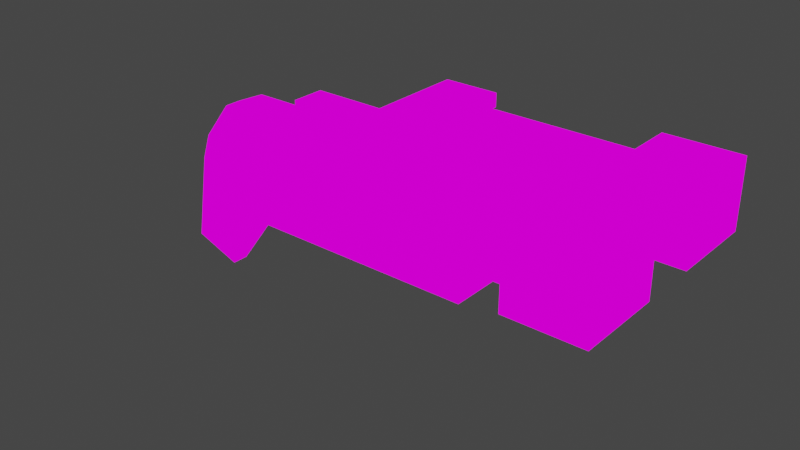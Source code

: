 # Source: v_lava.blend  (saved by Blender 2.82.7; exported with 4.5.12 LTS)
import bpy
from mathutils import Matrix  # noqa: F401  (used for matrix-valued properties, if any)

bpy.ops.wm.read_factory_settings(use_empty=True)
scene = bpy.context.scene
scene.name = 'Scene'

# ---- collections
col_collection = bpy.data.collections.new('Collection'); scene.collection.children.link(col_collection)

# ---- images (referenced by path relative to the original .blend; pixels are not part of the script)
import os
ASSET_DIR = os.environ.get("B2B_ASSET_DIR", "")  # directory of the original .blend (textures are referenced by path, not embedded)
HERE = os.path.dirname(os.path.abspath(__file__))  # packed textures are extracted next to this script under _unpacked/

def load_image(name, relpath, width, height, colorspace="sRGB"):
    """Load a texture the original file referenced (path relative to the .blend, or extracted next to this script)."""
    p = next((c for c in (os.path.join(HERE, relpath), os.path.join(ASSET_DIR, relpath)) if relpath and os.path.exists(c)), "")
    if p:
        img = bpy.data.images.load(p, check_existing=True)
        img.name = name
    else:  # same state as the original file: an image datablock whose file is absent (Cycles renders it pink)
        img = bpy.data.images.new(name, width, height)
        img.source = "FILE"
        img.filepath = "//" + (relpath or name)
    img.colorspace_settings.name = colorspace
    return img
img_c__ohworkspace_quakevr_models_v_nail_0 = load_image('[user-redacted]\\quakevr\\models\\v_nail_0', 'textures/v_lava_vr.png', 1024, 1024, 'sRGB')

# ---- materials (node trees are filled in below, after node groups)
mat_c__ohworkspace_quakevr_models_v_nail = bpy.data.materials.new('[user-redacted]\\quakevr\\models\\v_nail')
mat_c__ohworkspace_quakevr_models_v_nail.use_transparent_shadow = False
mat_c__ohworkspace_quakevr_models_v_nail.diffuse_color = (1.0, 1.0, 1.0, 1.0)
mat_c__ohworkspace_quakevr_models_v_nail.roughness = 1.0
mat_c__ohworkspace_quakevr_models_v_nail.specular_intensity = 0.0
mat_c__ohworkspace_quakevr_models_v_nail.metallic = 1.0

# ---- material node trees
mat_c__ohworkspace_quakevr_models_v_nail.use_nodes = True; mat_c__ohworkspace_quakevr_models_v_nail.node_tree.nodes.clear()
_N = mat_c__ohworkspace_quakevr_models_v_nail.node_tree.nodes; _L = mat_c__ohworkspace_quakevr_models_v_nail.node_tree.links
n0 = _N.new('ShaderNodeOutputMaterial'); n0.name = 'Material Output'; n0.location = (200, 0)
n1 = _N.new('ShaderNodeEmission'); n1.name = 'Emission'; n1.location = (0, 0)
n2 = _N.new('ShaderNodeTexImage'); n2.name = 'Image Texture'; n2.location = (-300, 0)
n2.image = img_c__ohworkspace_quakevr_models_v_nail_0
n2.interpolation = 'Closest'
_L.new(n2.outputs[0], n1.inputs[0])
_L.new(n1.outputs[0], n0.inputs[0])
n0.is_active_output = True

# ---- world
world_world = bpy.data.worlds.new('World'); scene.world = world_world
world_world.use_nodes = True; world_world.node_tree.nodes.clear()
_N = world_world.node_tree.nodes; _L = world_world.node_tree.links
n0 = _N.new('ShaderNodeOutputWorld'); n0.name = 'World Output'; n0.location = (300, 300)
n1 = _N.new('ShaderNodeBackground'); n1.name = 'Background'; n1.location = (10, 300)
n1.inputs[0].default_value = (0.05088, 0.05088, 0.05088, 1.0)
_L.new(n1.outputs[0], n0.inputs[0])
n0.is_active_output = True
world_world.color = (0.05088, 0.05088, 0.05088)
world_world.use_sun_shadow = False
world_world.sun_shadow_jitter_overblur = 0.0

# ---- meshes
me_c__ohworkspace_quakevr_models_v_nail = bpy.data.meshes.new('[user-redacted]\\quakevr\\models\\v_nail')
me_c__ohworkspace_quakevr_models_v_nail.from_pydata([(-1.422, 2.892, 1.381), (-1.422, -2.918, 1.381), (5.258, -5.614, 3.781), (5.258, -4.313, 5.3), (16.39, -5.614, 3.781), (16.39, -4.313, 5.3), (8.821, 4.426, 1.594), (8.821, 4.426, 2.353), (6.001, 4.426, 2.353), (2.883, 2.241, 3.477), (4.071, 4.333, 2.809), (4.071, 3.125, 2.809), (5.258, 4.38, 2.353), (5.258, 3.125, 2.353), (16.39, -1.477, 5.634), (16.39, -5.847, 5.634), (11.2, -1.291, -1.565), (11.2, -2.5, 1.381), (11.2, 1.265, -1.565), (5.258, 3.125, 5.3), (5.258, 4.38, 5.3), (16.39, 3.125, 5.3), (16.39, 4.38, 5.3), (6.001, -4.313, 2.353), (8.821, -4.313, 2.353), (6.001, -4.313, 1.594), (8.821, -4.313, 1.594), (16.39, 3.125, 2.353), (16.39, 4.38, 2.353), (19.66, 3.775, 3.781), (19.66, 3.775, 3.781), (19.66, 3.775, 3.781), (19.66, 3.775, 3.781), (19.66, 3.775, 3.781), (19.66, 3.775, 3.781), (16.39, -4.313, 2.353), (5.258, -4.313, 2.353), (4.071, -4.22, 4.875), (5.258, -3.151, 5.3), (4.071, -3.151, 4.875), (20.25, 1.968, 2.564), (16.39, 1.544, 5.634), (20.25, 5.583, 5.211), (16.39, 6.007, 5.634), (16.39, 6.007, 2.141), (20.25, 5.583, 2.564), (20.25, 1.968, 5.211), (-5.459, 1.025, 0.7496), (-4.243, 0.4751, 3.69), (4.071, -5.196, 3.781), (1.102, 0.8935, 4.024), (1.102, 0.8935, 5.391), (1.102, -0.8264, 5.391), (5.258, 1.87, 3.781), (4.071, 2.241, 3.781), (14.91, 0.661, 4.45), (14.91, 2.195, 2.505), (-2.758, 2.195, 2.505), (-2.758, 0.661, 4.328), (4.071, 5.216, 3.781), (5.258, 5.681, 3.781), (4.071, 4.333, 4.875), (4.664, 3.775, 3.781), (5.258, -3.151, 2.353), (16.39, -3.151, 2.353), (5.258, -1.803, 3.781), (16.39, -1.803, 3.781), (16.39, 1.87, 3.781), (3.922, -2.918, 1.381), (11.2, 2.474, 1.381), (3.922, 2.892, 1.381), (-1.471, -0.7665, -1.113), (4.071, 3.125, 4.875), (4.071, -3.151, 2.809), (4.071, -2.267, 3.781), (6.001, 4.426, 1.594), (19.66, -3.755, 3.781), (19.66, -3.755, 3.781), (19.66, -3.755, 3.781), (19.66, -3.755, 3.781), (19.66, -3.755, 3.781), (19.66, -3.755, 3.781), (16.39, -1.477, 2.141), (20.25, -1.901, 2.564), (20.25, -5.423, 2.564), (16.39, -5.847, 2.141), (20.25, -1.901, 5.211), (-4.243, -0.4081, 3.69), (-2.758, -2.128, 2.505), (4.071, -4.22, 2.809), (4.664, -3.755, 3.781), (16.39, 5.681, 3.781), (8.821, 4.426, 5.391), (8.821, 4.426, 6.09), (6.001, 4.426, 6.09), (16.39, -3.151, 5.3), (16.39, 1.544, 2.141), (6.001, -4.313, 6.09), (8.821, -4.313, 6.09), (9.266, -0.8264, 4.024), (1.102, -0.8264, 4.024), (9.266, -0.8264, 5.391), (-2.758, -0.7335, 4.328), (14.91, -0.7335, 4.45), (9.266, 0.8935, 5.391), (6.001, 4.426, 5.391), (6.001, -4.313, 5.391), (9.266, 0.8935, 4.024), (20.25, -5.423, 5.211), (8.821, -4.313, 5.391), (14.91, -2.128, 2.505), (2.883, -2.174, 3.477), (-1.471, 0.7358, -1.113), (-5.459, -1.092, 0.7496), (-0.8283, 2.241, 3.477), (-0.8283, -2.174, 3.477), (20.25, 6.007, 5.634), (20.25, 6.007, 2.141), (20.25, -1.477, 5.634), (20.25, -5.847, 5.634), (20.25, -1.477, 2.141), (20.25, -5.847, 2.141), (20.25, 1.544, 2.141), (20.25, 1.544, 5.634), (18.49, 5.583, 5.211), (18.49, 5.583, 2.564), (18.49, -1.901, 5.211), (18.49, -5.423, 5.211), (18.49, -1.901, 2.564), (18.49, -5.423, 2.564), (18.49, 1.968, 2.564), (18.49, 1.968, 5.211), (-1.125, -1.291, -1.565), (-1.125, 1.265, -1.565), (-4.243, 1.637, 2.505), (-4.243, -1.71, 2.505), (-4.495, -0.4559, -5.409), (-4.495, 0.4176, -5.409), (-6.813, 0.5858, -4.326), (-6.813, -0.6451, -4.326), (-1.471, -0.7665, -1.113), (-5.459, -1.092, 0.7496), (-1.125, -1.291, -1.565), (-4.243, -1.71, 2.505)], [(71, 135)], [(1, 115, 114, 0), (26, 24, 23, 25), (13, 11, 10, 12), (15, 119, 118, 14), (67, 53, 13, 27), (119, 15, 85, 121), (18, 133, 0, 70), (17, 68, 16), (70, 69, 18), (60, 20, 22, 91), (98, 93, 94, 97), (89, 73, 63, 36), (101, 104, 51, 52), (31, 30, 29), (31, 33, 32), (31, 29, 33), (31, 32, 30), (32, 33, 34), (33, 29, 34), (30, 34, 29), (32, 34, 30), (23, 8, 75, 25), (2, 36, 35, 4), (5, 3, 2, 4), (118, 120, 82, 14), (70, 0, 114, 9), (87, 48, 134, 135), (134, 48, 58), (134, 58, 57), (97, 94, 105, 106), (55, 56, 57, 58), (52, 100, 99, 101), (65, 63, 73, 74), (115, 111, 9, 114), (62, 61, 59), (68, 111, 115, 1), (66, 64, 63, 65), (8, 7, 6, 75), (85, 15, 14, 82), (62, 59, 10), (54, 72, 62), (10, 11, 62), (2, 3, 37, 49), (61, 62, 72), (11, 54, 62), (61, 20, 60, 59), (78, 77, 76), (78, 80, 79), (78, 79, 77), (78, 76, 80), (80, 81, 79), (79, 81, 77), (76, 77, 81), (80, 76, 81), (116, 117, 44, 43), (94, 93, 92, 105), (64, 35, 36, 63), (123, 41, 96, 122), (135, 88, 102), (135, 102, 87), (49, 89, 36, 2), (11, 13, 53, 54), (20, 61, 72, 19), (90, 49, 37), (22, 20, 19, 21), (12, 10, 59, 60), (95, 38, 3, 5), (90, 89, 49), (74, 90, 39), (89, 90, 73), (37, 39, 90), (73, 90, 74), (19, 53, 67, 21), (39, 37, 3, 38), (52, 51, 50, 100), (41, 43, 44, 96), (55, 58, 102, 103), (28, 27, 13, 12), (109, 98, 97, 106), (69, 17, 16, 18), (65, 74, 39, 38), (133, 18, 16, 132), (104, 107, 50, 51), (72, 54, 53, 19), (110, 103, 102, 88), (24, 7, 8, 23), (123, 116, 43, 41), (65, 38, 95, 66), (16, 68, 1, 132), (58, 48, 87, 102), (133, 132, 1, 0), (117, 122, 96, 44), (70, 68, 17, 69), (135, 134, 57, 88), (0, 57, 114), (57, 58, 114), (88, 115, 102), (0, 133, 134), (57, 0, 134), (1, 115, 88), (88, 135, 132), (1, 88, 132), (71, 136, 137, 112), (120, 121, 85, 82), (45, 42, 124, 125), (84, 83, 128, 129), (12, 60, 91, 28), (99, 107, 104, 101), (92, 93, 98, 109), (68, 70, 9, 111), (56, 55, 103, 110), (57, 56, 110, 88), (42, 45, 117, 116), (108, 86, 118, 119), (83, 84, 121, 120), (45, 40, 122, 117), (86, 83, 120, 118), (84, 108, 119, 121), (40, 46, 123, 122), (46, 42, 116, 123), (127, 129, 128, 126), (124, 131, 130, 125), (42, 46, 131, 124), (108, 84, 129, 127), (40, 45, 125, 130), (86, 108, 127, 126), (46, 40, 130, 131), (83, 86, 126, 128), (112, 71, 132, 133), (113, 135, 134, 47), (139, 138, 137, 136), (113, 139, 136, 71), (47, 138, 139, 113), (112, 137, 138, 47), (143, 140, 142), (141, 140, 143), (112, 134, 133), (47, 134, 112)])
_uv = me_c__ohworkspace_quakevr_models_v_nail.uv_layers.new(name='[user-redacted]\\quakevr\\models\\v_nail')
_uv.uv.foreach_set('vector', [0.9102, 0.4688, 0.8691, 0.5234, 0.8691, 0.5234, 0.9102, 0.4688, 0.7422, 0.1797, 0.7344, 0.1797, 0.7344, 0.05469, 0.7422, 0.05469, 0.582, 0.4062, 0.582, 0.3438, 0.5664, 0.3438, 0.5664, 0.4062, 0.668, 0.8203, 0.668, 0.9922, 0.7207, 0.9922, 0.7207, 0.8203, 0.5957, 0.9609, 0.5957, 0.4062, 0.582, 0.4062, 0.582, 0.9609, 0.668, 0.9922, 0.668, 0.8203, 0.6484, 0.8203, 0.6484, 0.9922, 0.9824, 0.03906, 0.7598, 0.03906, 0.7559, 0.2578, 0.8496, 0.2578, 0.9824, 0.2578, 0.8496, 0.2578, 0.9824, 0.03906, 0.8496, 0.2578, 0.9824, 0.2578, 0.9824, 0.03906, 0.5527, 0.4062, 0.5664, 0.4062, 0.5664, 0.9609, 0.5527, 0.9609, 0.7344, 0.1797, 0.6406, 0.1797, 0.6406, 0.05469, 0.7344, 0.05469, 0.6152, 0.3438, 0.6289, 0.3438, 0.6289, 0.4062, 0.6152, 0.4062, 0.7031, 0.6328, 0.6855, 0.6328, 0.6855, 0.2734, 0.7031, 0.2734, 0.627, 0.1406, 0.5996, 0.25, 0.5996, 0.1406, 0.627, 0.1406, 0.5996, 0.03125, 0.5996, 0.1406, 0.627, 0.1406, 0.5996, 0.1406, 0.5996, 0.03125, 0.627, 0.1406, 0.5996, 0.1406, 0.5996, 0.25, 0.5996, 0.1406, 0.5996, 0.03125, 0.5586, 0.1406, 0.5996, 0.03125, 0.5996, 0.1406, 0.5586, 0.1406, 0.5996, 0.25, 0.5586, 0.1406, 0.5996, 0.1406, 0.5996, 0.1406, 0.5586, 0.1406, 0.5996, 0.25, 0.7344, 0.05469, 0.6406, 0.05469, 0.6406, 0.02344, 0.7344, 0.02344, 0.5996, 0.4062, 0.6152, 0.4062, 0.6152, 0.9609, 0.5996, 0.9609, 0.6152, 0.9609, 0.6152, 0.4062, 0.5996, 0.4062, 0.5996, 0.9609, 0.7207, 0.9922, 0.7422, 0.9922, 0.7422, 0.8203, 0.7207, 0.8203, 0.8496, 0.2578, 0.7559, 0.2578, 0.7656, 0.4219, 0.832, 0.4219, 0.9219, 0.7891, 0.918, 0.7891, 0.9121, 0.8125, 0.9277, 0.8203, 0.9121, 0.8125, 0.918, 0.7891, 0.9141, 0.7422, 0.9121, 0.8125, 0.9141, 0.7422, 0.9023, 0.8047, 0.7344, 0.05469, 0.6406, 0.05469, 0.6406, 0.02344, 0.7344, 0.02344, 0.5215, 0.9922, 0.5059, 0.9922, 0.5059, 0.3203, 0.5215, 0.3203, 0.7031, 0.2734, 0.7188, 0.2734, 0.7188, 0.6328, 0.7031, 0.6328, 0.6426, 0.4062, 0.6289, 0.4062, 0.6289, 0.3438, 0.6387, 0.3438, 0.8691, 0.5234, 0.8047, 0.5234, 0.8047, 0.5234, 0.8691, 0.5234, 0.5742, 0.2969, 0.5664, 0.3438, 0.5566, 0.3438, 0.8496, 0.2578, 0.832, 0.4219, 0.7656, 0.4219, 0.7559, 0.2578, 0.6426, 0.9609, 0.6289, 0.9609, 0.6289, 0.4062, 0.6426, 0.4062, 0.6406, 0.05469, 0.6406, 0.1797, 0.6328, 0.1797, 0.6328, 0.05469, 0.668, 0.6641, 0.668, 0.8203, 0.7207, 0.8203, 0.7207, 0.6641, 0.5742, 0.2969, 0.5566, 0.3438, 0.5664, 0.3438, 0.5918, 0.3438, 0.582, 0.3438, 0.5742, 0.2969, 0.5664, 0.3438, 0.582, 0.3438, 0.5742, 0.2969, 0.5996, 0.4062, 0.6152, 0.4062, 0.6152, 0.3438, 0.6035, 0.3438, 0.5664, 0.3438, 0.5742, 0.2969, 0.582, 0.3438, 0.582, 0.3438, 0.5918, 0.3438, 0.5742, 0.2969, 0.5664, 0.3438, 0.5664, 0.4062, 0.5527, 0.4062, 0.5566, 0.3438, 0.627, 0.1406, 0.5996, 0.1406, 0.5996, 0.03125, 0.627, 0.1406, 0.5996, 0.1406, 0.5996, 0.25, 0.627, 0.1406, 0.5996, 0.25, 0.5996, 0.1406, 0.627, 0.1406, 0.5996, 0.03125, 0.5996, 0.1406, 0.5996, 0.1406, 0.5586, 0.1406, 0.5996, 0.25, 0.5996, 0.25, 0.5586, 0.1406, 0.5996, 0.1406, 0.5996, 0.03125, 0.5996, 0.1406, 0.5586, 0.1406, 0.5996, 0.1406, 0.5996, 0.03125, 0.5586, 0.1406, 0.668, 0.9922, 0.6484, 0.9922, 0.6484, 0.8203, 0.668, 0.8203, 0.6406, 0.05469, 0.6406, 0.1797, 0.6328, 0.1797, 0.6328, 0.05469, 0.6289, 0.9609, 0.6152, 0.9609, 0.6152, 0.4062, 0.6289, 0.4062, 0.7207, 0.9922, 0.7207, 0.8203, 0.7422, 0.8203, 0.7422, 0.9922, 0.9277, 0.8203, 0.9355, 0.8125, 0.9277, 0.75, 0.9277, 0.8203, 0.9277, 0.75, 0.9219, 0.7891, 0.6035, 0.3438, 0.6152, 0.3438, 0.6152, 0.4062, 0.5996, 0.4062, 0.582, 0.3438, 0.582, 0.4062, 0.5957, 0.4062, 0.5918, 0.3438, 0.5664, 0.4062, 0.5664, 0.3438, 0.582, 0.3438, 0.582, 0.4062, 0.623, 0.2969, 0.6035, 0.3438, 0.6152, 0.3438, 0.5664, 0.9609, 0.5664, 0.4062, 0.582, 0.4062, 0.582, 0.9609, 0.5664, 0.4062, 0.5664, 0.3438, 0.5566, 0.3438, 0.5527, 0.4062, 0.6289, 0.9609, 0.6289, 0.4062, 0.6152, 0.4062, 0.6152, 0.9609, 0.623, 0.2969, 0.6152, 0.3438, 0.6035, 0.3438, 0.6387, 0.3438, 0.623, 0.2969, 0.6289, 0.3438, 0.6152, 0.3438, 0.623, 0.2969, 0.6289, 0.3438, 0.6152, 0.3438, 0.6289, 0.3438, 0.623, 0.2969, 0.6289, 0.3438, 0.623, 0.2969, 0.6387, 0.3438, 0.582, 0.4062, 0.5957, 0.4062, 0.5957, 0.9609, 0.582, 0.9609, 0.6289, 0.3438, 0.6152, 0.3438, 0.6152, 0.4062, 0.6289, 0.4062, 0.7031, 0.2734, 0.6855, 0.2734, 0.6855, 0.2109, 0.7031, 0.2109, 0.7207, 0.8203, 0.668, 0.8203, 0.668, 0.6641, 0.7207, 0.6641, 0.5215, 0.9922, 0.5215, 0.3203, 0.5314, 0.3203, 0.5314, 0.9922, 0.5664, 0.9609, 0.582, 0.9609, 0.582, 0.4062, 0.5664, 0.4062, 0.7422, 0.1797, 0.7344, 0.1797, 0.7344, 0.05469, 0.7422, 0.05469, 0.8516, 0.7734, 0.8516, 0.7734, 0.9824, 0.03906, 0.9824, 0.03906, 0.6426, 0.4062, 0.6387, 0.3438, 0.6289, 0.3438, 0.6289, 0.4062, 0.9629, 0.5938, 0.9824, 0.03906, 0.9824, 0.03906, 0.7598, 0.03906, 0.6855, 0.6328, 0.6699, 0.6328, 0.6699, 0.2734, 0.6855, 0.2734, 0.582, 0.3438, 0.5918, 0.3438, 0.5957, 0.4062, 0.582, 0.4062, 0.5488, 0.9922, 0.5315, 0.9922, 0.5315, 0.3203, 0.5488, 0.3203, 0.7344, 0.1797, 0.6406, 0.1797, 0.6406, 0.05469, 0.7344, 0.05469, 0.7207, 0.9922, 0.668, 0.9922, 0.668, 0.8203, 0.7207, 0.8203, 0.6426, 0.4062, 0.6289, 0.4062, 0.6289, 0.9609, 0.6426, 0.9609, 0.9824, 0.03906, 0.8496, 0.2578, 0.7559, 0.2578, 0.7598, 0.03906, 0.9141, 0.7422, 0.918, 0.7891, 0.9219, 0.7891, 0.9277, 0.75, 0.9629, 0.5938, 0.9629, 0.5938, 0.9102, 0.4688, 0.9102, 0.4688, 0.6667, 0.9937, 0.7232, 0.9937, 0.724, 0.8157, 0.6676, 0.816, 0.9824, 0.7422, 0.9824, 0.7422, 0.8516, 0.7734, 0.8516, 0.7734, 0.543, 0.2578, 0.5098, 0.2578, 0.5059, 0.3203, 0.5488, 0.3203, 0.8906, 0.8438, 0.9023, 0.8047, 0.8906, 0.7578, 0.9023, 0.8047, 0.9141, 0.7422, 0.8906, 0.7578, 0.9355, 0.8125, 0.9492, 0.7734, 0.9277, 0.75, 0.8906, 0.8438, 0.9062, 0.9531, 0.9121, 0.8125, 0.9023, 0.8047, 0.8906, 0.8438, 0.9121, 0.8125, 0.9473, 0.8594, 0.9492, 0.7734, 0.9355, 0.8125, 0.9355, 0.8125, 0.9277, 0.8203, 0.9277, 0.9609, 0.9473, 0.8594, 0.9355, 0.8125, 0.9277, 0.9609, 0.9282, 0.9394, 0.927, 0.7681, 0.9195, 0.7675, 0.9168, 0.9386, 0.7239, 0.9954, 0.6665, 0.9969, 0.6665, 0.8124, 0.7226, 0.8168, 0.4381, 0.393, 0.3927, 0.4095, 0.4078, 0.3218, 0.4202, 0.326, 0.4841, 0.1803, 0.4841, 0.3901, 0.466, 0.3188, 0.4681, 0.2593, 0.5664, 0.4062, 0.5527, 0.4062, 0.5527, 0.9609, 0.5664, 0.9609, 0.7188, 0.6328, 0.6699, 0.6328, 0.6855, 0.6328, 0.7031, 0.6328, 0.6328, 0.1797, 0.6406, 0.1797, 0.7344, 0.1797, 0.7422, 0.1797, 0.8496, 0.2578, 0.8496, 0.2578, 0.8047, 0.5234, 0.832, 0.4219, 0.5483, 0.7698, 0.5331, 0.847, 0.5193, 0.847, 0.5054, 0.7698, 0.5059, 0.3203, 0.5059, 0.8667, 0.5488, 0.8667, 0.5488, 0.3203, 0.6729, 0.9924, 0.6721, 0.9935, 0.6667, 0.9937, 0.668, 0.9922, 0.673, 0.9927, 0.7159, 0.9926, 0.7207, 0.9922, 0.668, 0.9922, 0.718, 0.9951, 0.6722, 0.9962, 0.6665, 0.9969, 0.7239, 0.9954, 0.6721, 0.9935, 0.7176, 0.9935, 0.7232, 0.9937, 0.6667, 0.9937, 0.7159, 0.9926, 0.718, 0.9951, 0.7239, 0.9954, 0.7207, 0.9922, 0.6722, 0.9962, 0.673, 0.9927, 0.668, 0.9922, 0.6665, 0.9969, 0.7176, 0.9935, 0.7159, 0.9924, 0.7207, 0.9922, 0.7232, 0.9937, 0.7159, 0.9924, 0.6729, 0.9924, 0.668, 0.9922, 0.7207, 0.9922, 0.5989, 0.06325, 0.6107, 0.0748, 0.6086, 0.1344, 0.5968, 0.1228, 0.5946, 0.207, 0.5974, 0.1452, 0.6098, 0.1495, 0.607, 0.2113, 0.3927, 0.4095, 0.3927, 0.1929, 0.4106, 0.26, 0.4078, 0.3218, 0.4381, 0.1765, 0.4841, 0.1803, 0.4681, 0.2593, 0.4562, 0.2477, 0.4381, 0.1765, 0.4381, 0.393, 0.4202, 0.326, 0.423, 0.2642, 0.4381, 0.3862, 0.4381, 0.1765, 0.4562, 0.2477, 0.4541, 0.3073, 0.3927, 0.1929, 0.4381, 0.1765, 0.423, 0.2642, 0.4106, 0.26, 0.4841, 0.3901, 0.4381, 0.3862, 0.4541, 0.3073, 0.466, 0.3188, 0.9113, 0.9392, 0.9234, 0.9437, 0.9277, 0.9609, 0.9062, 0.9531, 0.9248, 0.8345, 0.9277, 0.8203, 0.9121, 0.8125, 0.9144, 0.8295, 0.9296, 0.7553, 0.9174, 0.7542, 0.9195, 0.7675, 0.927, 0.7681, 0.9329, 0.9645, 0.9296, 0.7553, 0.927, 0.7681, 0.9282, 0.9394, 0.9124, 0.9631, 0.9174, 0.7542, 0.9296, 0.7553, 0.9329, 0.9645, 0.9168, 0.9386, 0.9195, 0.7675, 0.9174, 0.7542, 0.9124, 0.9631, 0.9277, 0.8203, 0.9234, 0.9437, 0.9277, 0.9609, 0.9248, 0.8345, 0.9234, 0.9437, 0.9277, 0.8203, 0.8608, 0.8836, 0.919, 0.9684, 0.8522, 0.9068, 0.919, 0.8499, 0.919, 0.9684, 0.8608, 0.8836])
me_c__ohworkspace_quakevr_models_v_nail.materials.append(mat_c__ohworkspace_quakevr_models_v_nail)
me_c__ohworkspace_quakevr_models_v_nail.use_remesh_fix_poles = True
me_c__ohworkspace_quakevr_models_v_nail.use_remesh_preserve_attributes = False
me_c__ohworkspace_quakevr_models_v_nail.use_mirror_vertex_groups = False
me_c__ohworkspace_quakevr_models_v_nail.update()

# ---- objects
ob_c__ohworkspace_quakevr_models_v_nail = bpy.data.objects.new('[user-redacted]\\quakevr\\models\\v_nail', me_c__ohworkspace_quakevr_models_v_nail)

# ---- transforms, parenting, visibility, modifiers, constraints
ob_c__ohworkspace_quakevr_models_v_nail.location = (0.0, 0.0, 0.0)
ob_c__ohworkspace_quakevr_models_v_nail.use_shape_key_edit_mode = True
ob_c__ohworkspace_quakevr_models_v_nail.lineart.crease_threshold = 0.0

# ---- collection membership
scene.collection.objects.link(ob_c__ohworkspace_quakevr_models_v_nail)

# ---- scene / render settings (as saved in the file)
scene.frame_start = 1; scene.frame_end = 9; scene.frame_set(0)
scene.render.engine = 'BLENDER_EEVEE_NEXT'
scene.cycles.use_denoising = False
scene.cycles.samples = 128
scene.cycles.sampling_pattern = 'TABULATED_SOBOL'
scene.cycles.use_adaptive_sampling = False
scene.cycles.use_light_tree = False
scene.view_settings.view_transform = 'Filmic'
bpy.context.view_layer.update()

# ---- added for rendering (the .blend has no active camera): camera
cam_auto = bpy.data.cameras.new('AutoCamera')
cam_auto.lens = 50.0
cam_auto.sensor_width = 36.0
cam_auto.clip_end = 1000.0
ob_auto_camera = bpy.data.objects.new('AutoCamera', cam_auto)
scene.collection.objects.link(ob_auto_camera)
ob_auto_camera.location = (36.0544, -35.1222, 23.8085)
ob_auto_camera.rotation_euler = (1.09748, -7.21219e-08, 0.694738)
scene.camera = ob_auto_camera
bpy.context.view_layer.update()

